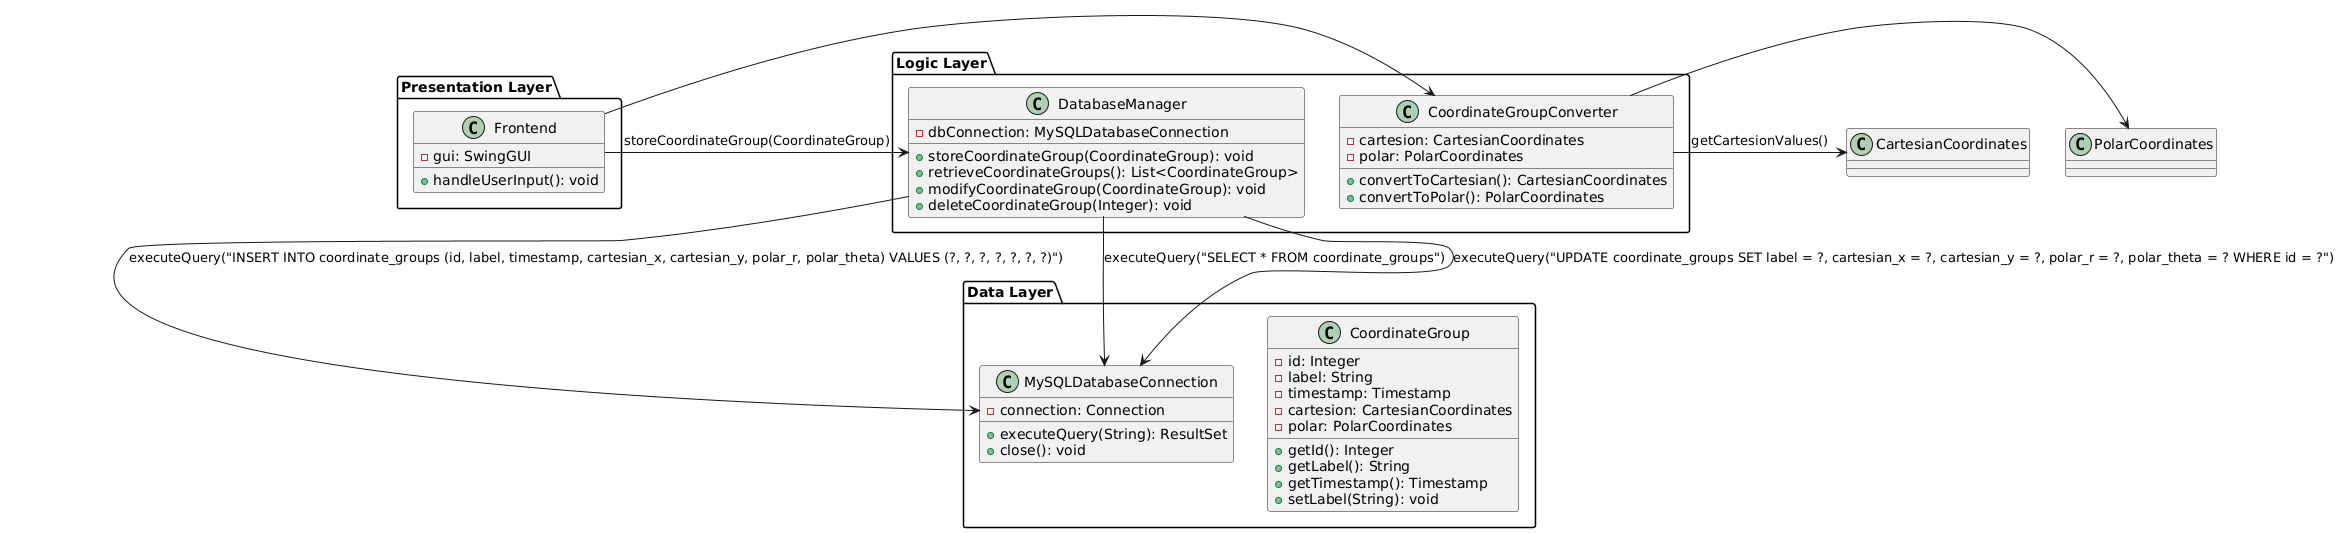

The diagram above was rendered by PlantUML. Its source (embedded in the PNG):
@startuml

package "Presentation Layer" {
  class Frontend {
    - gui: SwingGUI
    + handleUserInput(): void
  }
}

package "Logic Layer" {
  class CoordinateGroupConverter {
    - cartesion: CartesianCoordinates
    - polar: PolarCoordinates
    + convertToCartesian(): CartesianCoordinates
    + convertToPolar(): PolarCoordinates
  }

  class DatabaseManager {
    - dbConnection: MySQLDatabaseConnection
    + storeCoordinateGroup(CoordinateGroup): void
    + retrieveCoordinateGroups(): List<CoordinateGroup>
    + modifyCoordinateGroup(CoordinateGroup): void
    + deleteCoordinateGroup(Integer): void
  }
}

package "Data Layer" {
  class CoordinateGroup {
    - id: Integer
    - label: String
    - timestamp: Timestamp
    - cartesion: CartesianCoordinates
    - polar: PolarCoordinates
    + getId(): Integer
    + getLabel(): String
    + getTimestamp(): Timestamp
    + setLabel(String): void
  }

  class MySQLDatabaseConnection {
    - connection: Connection
    + executeQuery(String): ResultSet
    + close(): void
  }
}


Frontend -> CoordinateGroupConverter
Frontend -> DatabaseManager: storeCoordinateGroup(CoordinateGroup)

CoordinateGroupConverter -> CartesianCoordinates: getCartesionValues()
CoordinateGroupConverter -> PolarCoordinates 

DatabaseManager -d-> MySQLDatabaseConnection: executeQuery("INSERT INTO coordinate_groups (id, label, timestamp, cartesian_x, cartesian_y, polar_r, polar_theta) VALUES (?, ?, ?, ?, ?, ?, ?)")
DatabaseManager --> MySQLDatabaseConnection: executeQuery("SELECT * FROM coordinate_groups")
DatabaseManager --> MySQLDatabaseConnection: executeQuery("UPDATE coordinate_groups SET label = ?, cartesian_x = ?, cartesian_y = ?, polar_r = ?, polar_theta = ? WHERE id = ?")

@enduml